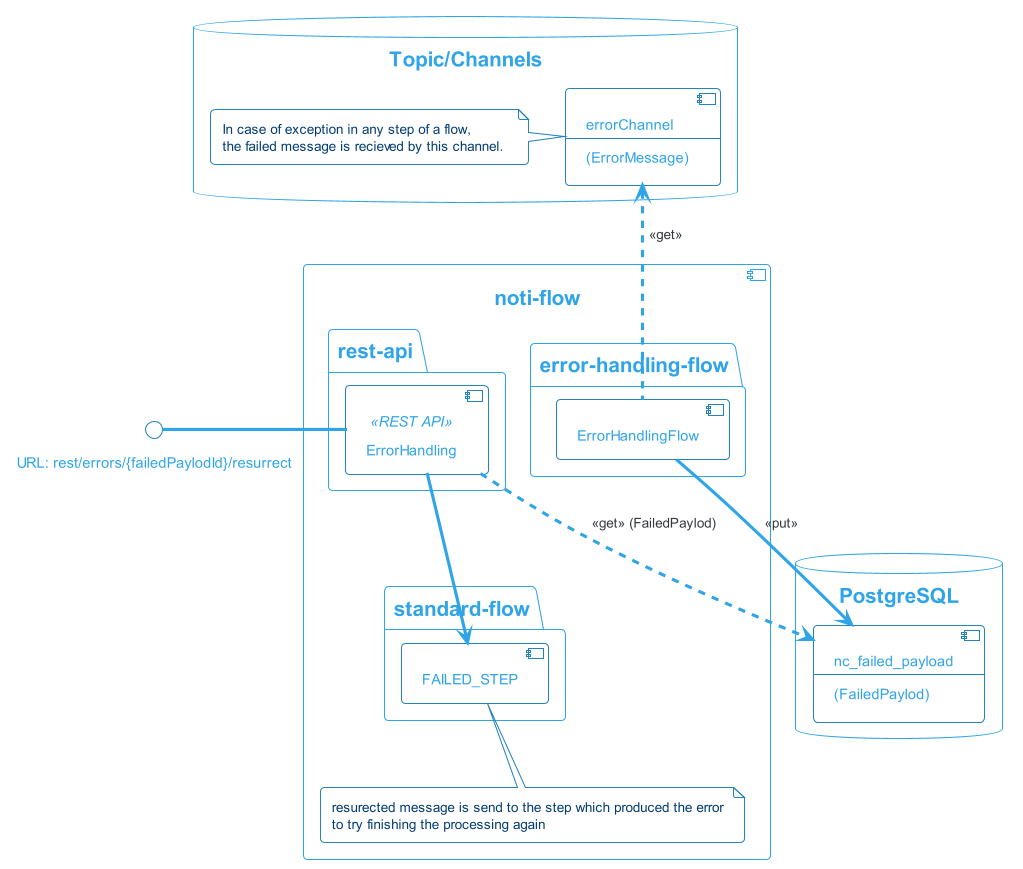

The diagram above was rendered by PlantUML. Its source (embedded in the PNG):
@startuml
!theme cerulean-outline

skinparam backgroundcolor White
skinparam component {
    BackgroundColor<<user defined>> LightGray
    BorderColor<<user defined>> Gray
    FontColor<<user defined>> Black
    ArrowColor<<get>> #FF6655

    FontColor DarkSlateGray
    FontName Courier
    FontSize 15

    FontSize<<PUB/SUB>> 12
}
    
database "PostgreSQL" {
    component nc_failed_payload [
        nc_failed_payload
        --
        (FailedPaylod)
    ]
}

database "Topic/Channels" {

    component errorChannel [
        errorChannel
        --
        (ErrorMessage)
    ]

    note left of errorChannel 
        In case of exception in any step of a flow, 
        the failed message is recieved by this channel. 
    end note  

}

component [noti-flow] as mainFlow {


    package standard-flow {
        [FAILED_STEP]        
    }

    note bottom of FAILED_STEP 
        resurected message is send to the step which produced the error
        to try finishing the processing again
    end note  

    package rest-api {
        [ErrorHandling]<<REST API>>    

        ErrorHandling .> nc_failed_payload: <<get>> (FailedPaylod)   
        ErrorHandling --> FAILED_STEP
    }

    package error-handling-flow {
         [ErrorHandlingFlow]
        
    }


    ErrorHandlingFlow .u.> errorChannel: <<get>>
    ErrorHandlingFlow --> nc_failed_payload: <<put>>
}

interface "URL: rest/errors/{failedPaylodId}/resurrect" as restErrorResurectInt
ErrorHandling -l- restErrorResurectInt: \t\t\t\t

@enduml